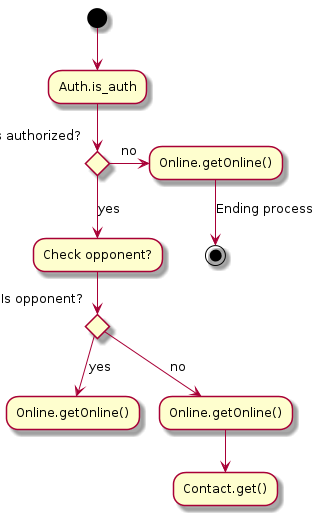

The diagram above was rendered by PlantUML. Its source (embedded in the PNG):
@startuml

    (*) --> "Auth.is_auth"

    if "Is authorized?" then
        -->[yes] "Check opponent?"
        if "Is opponent?" then
            -->[yes] "Online.getOnline()" as getOnline2
        else
            -->[no] "Online.getOnline()" as getOnline3
            --> "Contact.get()" as cg1
        endif
    else
      ->[no] "Online.getOnline()"
      -->[Ending process] (*)
    endif

@enduml